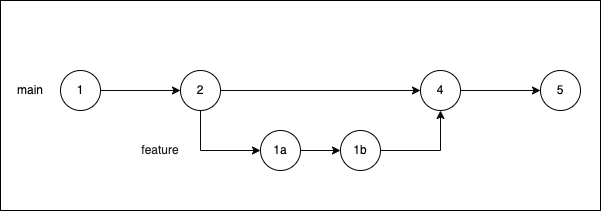

The diagram above was exported from draw.io. Its source (the exported page's mxGraphModel, read from the mxfile embedded in the PNG):
<mxGraphModel dx="702" dy="460" grid="1" gridSize="10" guides="1" tooltips="1" connect="1" arrows="1" fold="1" page="1" pageScale="1" pageWidth="850" pageHeight="1100" background="#ffffff" math="0" shadow="0">
  <root>
    <mxCell id="0" />
    <mxCell id="1" parent="0" />
    <mxCell id="2" value="" style="rounded=0;whiteSpace=wrap;html=1;labelBackgroundColor=#000000;fontFamily=Helvetica;fontSize=11;fontColor=default;fillColor=none;strokeColor=#000000;" parent="1" vertex="1">
      <mxGeometry x="80" y="110" width="600" height="210" as="geometry" />
    </mxCell>
    <mxCell id="TVpxcNIxgsGOAD0dYV60-6" value="" style="edgeStyle=orthogonalEdgeStyle;rounded=0;orthogonalLoop=1;jettySize=auto;html=1;strokeColor=#080808;" parent="1" source="TVpxcNIxgsGOAD0dYV60-1" target="TVpxcNIxgsGOAD0dYV60-5" edge="1">
      <mxGeometry relative="1" as="geometry" />
    </mxCell>
    <mxCell id="TVpxcNIxgsGOAD0dYV60-1" value="1" style="ellipse;whiteSpace=wrap;html=1;" parent="1" vertex="1">
      <mxGeometry x="140" y="180" width="40" height="40" as="geometry" />
    </mxCell>
    <mxCell id="TVpxcNIxgsGOAD0dYV60-8" value="" style="edgeStyle=orthogonalEdgeStyle;rounded=0;orthogonalLoop=1;jettySize=auto;html=1;strokeColor=#080808;" parent="1" source="TVpxcNIxgsGOAD0dYV60-5" target="TVpxcNIxgsGOAD0dYV60-15" edge="1">
      <mxGeometry relative="1" as="geometry">
        <mxPoint x="380" y="200" as="targetPoint" />
      </mxGeometry>
    </mxCell>
    <mxCell id="TVpxcNIxgsGOAD0dYV60-11" value="" style="edgeStyle=orthogonalEdgeStyle;rounded=0;orthogonalLoop=1;jettySize=auto;html=1;entryX=0;entryY=0.5;entryDx=0;entryDy=0;strokeColor=#080808;" parent="1" source="TVpxcNIxgsGOAD0dYV60-5" target="TVpxcNIxgsGOAD0dYV60-10" edge="1">
      <mxGeometry relative="1" as="geometry">
        <mxPoint x="280" y="260" as="targetPoint" />
        <Array as="points">
          <mxPoint x="280" y="260" />
        </Array>
      </mxGeometry>
    </mxCell>
    <mxCell id="TVpxcNIxgsGOAD0dYV60-5" value="2" style="ellipse;whiteSpace=wrap;html=1;" parent="1" vertex="1">
      <mxGeometry x="260" y="180" width="40" height="40" as="geometry" />
    </mxCell>
    <mxCell id="TVpxcNIxgsGOAD0dYV60-9" value="&lt;font color=&quot;#030303&quot;&gt;main&lt;/font&gt;" style="text;html=1;align=center;verticalAlign=middle;whiteSpace=wrap;rounded=0;" parent="1" vertex="1">
      <mxGeometry x="80" y="185" width="60" height="30" as="geometry" />
    </mxCell>
    <mxCell id="TVpxcNIxgsGOAD0dYV60-14" value="" style="edgeStyle=orthogonalEdgeStyle;rounded=0;orthogonalLoop=1;jettySize=auto;html=1;strokeColor=#080808;" parent="1" source="TVpxcNIxgsGOAD0dYV60-10" target="TVpxcNIxgsGOAD0dYV60-13" edge="1">
      <mxGeometry relative="1" as="geometry" />
    </mxCell>
    <mxCell id="TVpxcNIxgsGOAD0dYV60-10" value="1a" style="ellipse;whiteSpace=wrap;html=1;" parent="1" vertex="1">
      <mxGeometry x="340" y="240" width="40" height="40" as="geometry" />
    </mxCell>
    <mxCell id="TVpxcNIxgsGOAD0dYV60-12" value="&lt;font color=&quot;#222124&quot;&gt;feature&lt;/font&gt;" style="text;html=1;strokeColor=none;fillColor=none;align=center;verticalAlign=middle;whiteSpace=wrap;rounded=0;" parent="1" vertex="1">
      <mxGeometry x="210" y="245" width="60" height="30" as="geometry" />
    </mxCell>
    <mxCell id="TVpxcNIxgsGOAD0dYV60-18" value="" style="edgeStyle=orthogonalEdgeStyle;rounded=0;orthogonalLoop=1;jettySize=auto;html=1;entryX=0.5;entryY=1;entryDx=0;entryDy=0;strokeColor=#080808;" parent="1" source="TVpxcNIxgsGOAD0dYV60-13" target="TVpxcNIxgsGOAD0dYV60-15" edge="1">
      <mxGeometry relative="1" as="geometry">
        <mxPoint x="540" y="260" as="targetPoint" />
      </mxGeometry>
    </mxCell>
    <mxCell id="TVpxcNIxgsGOAD0dYV60-13" value="1b" style="ellipse;whiteSpace=wrap;html=1;" parent="1" vertex="1">
      <mxGeometry x="420" y="240" width="40" height="40" as="geometry" />
    </mxCell>
    <mxCell id="TVpxcNIxgsGOAD0dYV60-21" value="" style="edgeStyle=orthogonalEdgeStyle;rounded=0;orthogonalLoop=1;jettySize=auto;html=1;strokeColor=#080808;" parent="1" source="TVpxcNIxgsGOAD0dYV60-15" target="TVpxcNIxgsGOAD0dYV60-20" edge="1">
      <mxGeometry relative="1" as="geometry" />
    </mxCell>
    <mxCell id="TVpxcNIxgsGOAD0dYV60-15" value="4" style="ellipse;whiteSpace=wrap;html=1;" parent="1" vertex="1">
      <mxGeometry x="500" y="180" width="40" height="40" as="geometry" />
    </mxCell>
    <mxCell id="TVpxcNIxgsGOAD0dYV60-20" value="5" style="ellipse;whiteSpace=wrap;html=1;" parent="1" vertex="1">
      <mxGeometry x="620" y="180" width="40" height="40" as="geometry" />
    </mxCell>
  </root>
</mxGraphModel>